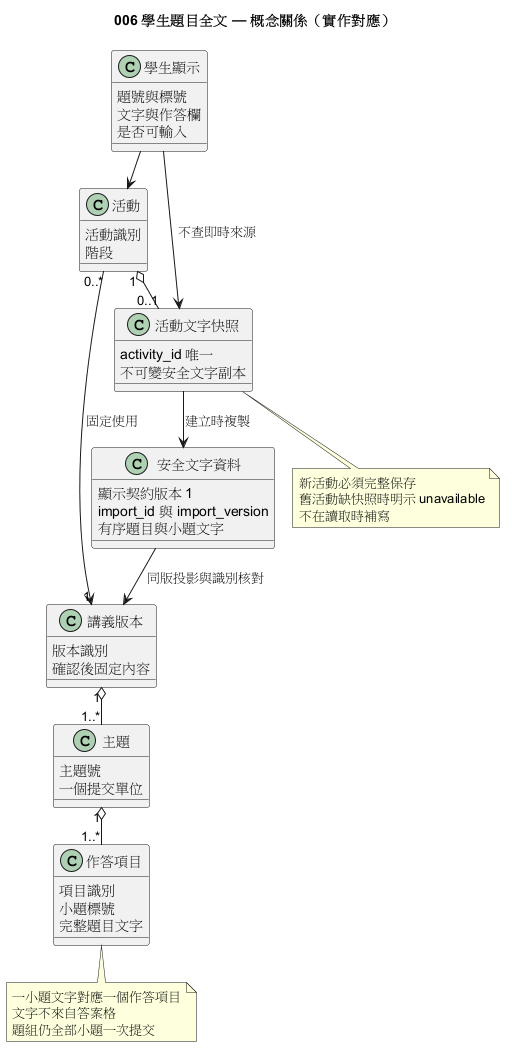

The diagram above was rendered by PlantUML. Its source (embedded in the PNG):
@startuml
!pragma layout smetana
title 006 學生題目全文 — 概念關係（實作對應）
class 講義版本 {
  版本識別
  確認後固定內容
}
class 主題 {
  主題號
  一個提交單位
}
class 作答項目 {
  項目識別
  小題標號
  完整題目文字
}
class 活動 {
  活動識別
  階段
}
class 安全文字資料 {
  顯示契約版本 1
  import_id 與 import_version
  有序題目與小題文字
}
class 活動文字快照 {
  activity_id 唯一
  不可變安全文字副本
}
class 學生顯示 {
  題號與標號
  文字與作答欄
  是否可輸入
}
講義版本 "1" o-- "1..*" 主題
主題 "1" o-- "1..*" 作答項目
活動 "0..*" --> "1" 講義版本 : 固定使用
安全文字資料 --> 講義版本 : 同版投影與識別核對
活動 "1" o-- "0..1" 活動文字快照
活動文字快照 --> 安全文字資料 : 建立時複製
學生顯示 --> 活動
學生顯示 --> 活動文字快照 : 不查即時來源
note bottom of 作答項目
一小題文字對應一個作答項目
文字不來自答案格
題組仍全部小題一次提交
end note
note bottom of 活動文字快照
新活動必須完整保存
舊活動缺快照時明示 unavailable
不在讀取時補寫
end note
@enduml